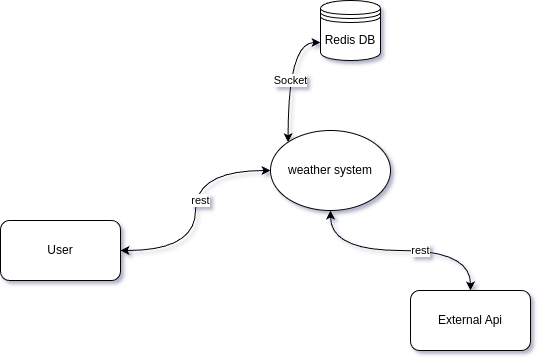

The diagram above was exported from draw.io. Its source (the exported page's mxGraphModel, read from the mxfile embedded in the PNG):
<mxGraphModel dx="812" dy="456" grid="1" gridSize="10" guides="1" tooltips="1" connect="1" arrows="1" fold="1" page="1" pageScale="1" pageWidth="1600" pageHeight="900" math="0" shadow="0">
  <root>
    <mxCell id="0" />
    <mxCell id="1" parent="0" />
    <mxCell id="jZMmNIOD5x5WgZILFevg-5" value="rest" style="edgeStyle=orthogonalEdgeStyle;rounded=0;orthogonalLoop=1;jettySize=auto;html=1;entryX=0.5;entryY=0;entryDx=0;entryDy=0;curved=1;startArrow=classic;startFill=1;exitX=0.5;exitY=1;exitDx=0;exitDy=0;" parent="1" source="jZMmNIOD5x5WgZILFevg-1" target="jZMmNIOD5x5WgZILFevg-4" edge="1">
      <mxGeometry x="0.1816" relative="1" as="geometry">
        <mxPoint as="offset" />
      </mxGeometry>
    </mxCell>
    <mxCell id="jZMmNIOD5x5WgZILFevg-1" value="weather system" style="ellipse;whiteSpace=wrap;html=1;" parent="1" vertex="1">
      <mxGeometry x="740" y="410" width="120" height="80" as="geometry" />
    </mxCell>
    <mxCell id="jZMmNIOD5x5WgZILFevg-3" value="rest" style="edgeStyle=orthogonalEdgeStyle;rounded=0;orthogonalLoop=1;jettySize=auto;html=1;entryX=0;entryY=0.5;entryDx=0;entryDy=0;curved=1;startArrow=classic;startFill=1;" parent="1" source="jZMmNIOD5x5WgZILFevg-2" target="jZMmNIOD5x5WgZILFevg-1" edge="1">
      <mxGeometry x="0.087" y="-5" relative="1" as="geometry">
        <mxPoint as="offset" />
      </mxGeometry>
    </mxCell>
    <mxCell id="jZMmNIOD5x5WgZILFevg-2" value="User" style="rounded=1;whiteSpace=wrap;html=1;" parent="1" vertex="1">
      <mxGeometry x="470" y="500" width="120" height="60" as="geometry" />
    </mxCell>
    <mxCell id="jZMmNIOD5x5WgZILFevg-4" value="External Api" style="rounded=1;whiteSpace=wrap;html=1;" parent="1" vertex="1">
      <mxGeometry x="880" y="570" width="120" height="60" as="geometry" />
    </mxCell>
    <mxCell id="jZMmNIOD5x5WgZILFevg-8" value="Socket" style="edgeStyle=orthogonalEdgeStyle;rounded=0;orthogonalLoop=1;jettySize=auto;html=1;exitX=0;exitY=0.7;exitDx=0;exitDy=0;entryX=0;entryY=0;entryDx=0;entryDy=0;curved=1;startArrow=classic;startFill=1;" parent="1" source="jZMmNIOD5x5WgZILFevg-6" target="jZMmNIOD5x5WgZILFevg-1" edge="1">
      <mxGeometry x="0.0656" y="2" relative="1" as="geometry">
        <mxPoint as="offset" />
      </mxGeometry>
    </mxCell>
    <mxCell id="jZMmNIOD5x5WgZILFevg-6" value="Redis DB" style="shape=datastore;whiteSpace=wrap;html=1;" parent="1" vertex="1">
      <mxGeometry x="790" y="280" width="60" height="60" as="geometry" />
    </mxCell>
  </root>
</mxGraphModel>